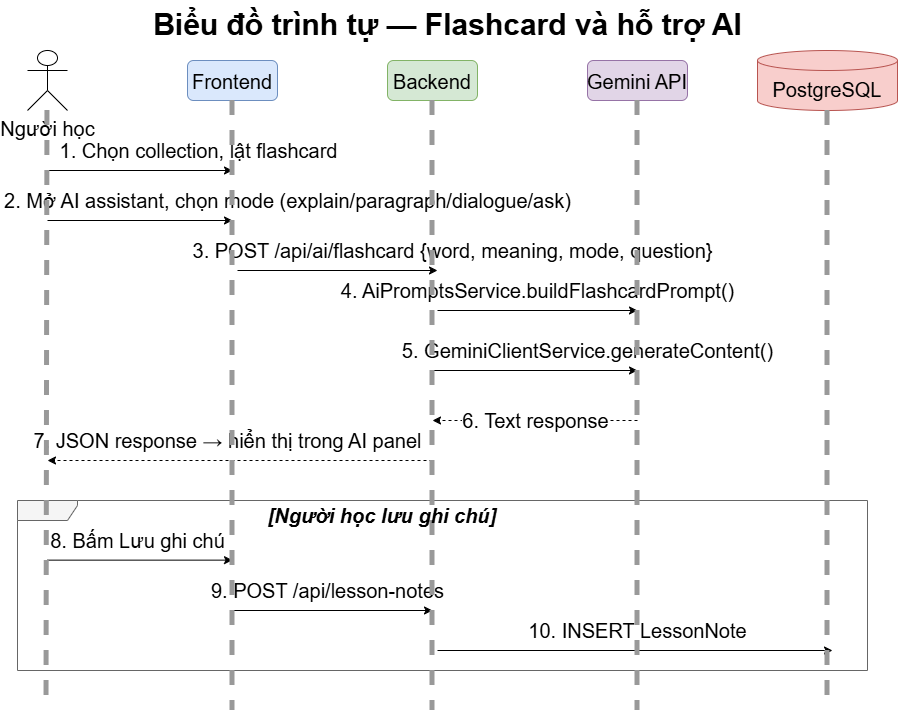

The diagram above was exported from draw.io. Its source (the exported page's mxGraphModel, read from the mxfile embedded in the PNG):
<mxGraphModel dx="1210" dy="728" grid="1" gridSize="10" guides="1" tooltips="1" connect="1" arrows="1" fold="1" page="1" pageScale="1" pageWidth="1300" pageHeight="850" math="0" shadow="0">
  <root>
    <mxCell id="0" />
    <mxCell id="1" parent="0" />
    <mxCell id="title" parent="1" style="text;html=1;strokeColor=none;fillColor=none;align=center;fontStyle=1;fontSize=30;" value="Biểu đồ trình tự — Flashcard và hỗ trợ AI" vertex="1">
      <mxGeometry height="30" width="500" x="210" y="10" as="geometry" />
    </mxCell>
    <mxCell id="a1" parent="1" style="shape=umlActor;verticalLabelPosition=bottom;verticalAlign=top;html=1;fontSize=20;" value="Người học" vertex="1">
      <mxGeometry height="60" width="40" x="40" y="60" as="geometry" />
    </mxCell>
    <mxCell id="a2" parent="1" style="rounded=1;fillColor=#dae8fc;strokeColor=#6c8ebf;fontSize=20;" value="Frontend" vertex="1">
      <mxGeometry height="40" width="90" x="200" y="70" as="geometry" />
    </mxCell>
    <mxCell id="a3" parent="1" style="rounded=1;fillColor=#d5e8d4;strokeColor=#82b366;fontSize=20;" value="Backend" vertex="1">
      <mxGeometry height="40" width="90" x="400" y="70" as="geometry" />
    </mxCell>
    <mxCell id="a4" parent="1" style="rounded=1;fillColor=#e1d5e7;strokeColor=#9673a6;fontSize=20;" value="Gemini API" vertex="1">
      <mxGeometry height="40" width="100" x="600" y="70" as="geometry" />
    </mxCell>
    <mxCell id="a5" parent="1" style="shape=cylinder3;fillColor=#f8cecc;strokeColor=#b85450;whiteSpace=wrap;html=1;boundedLbl=1;backgroundOutline=1;size=10;fontSize=20;" value="PostgreSQL" vertex="1">
      <mxGeometry height="60" width="140" x="770" y="60" as="geometry" />
    </mxCell>
    <mxCell id="m1" edge="1" parent="1" style="endArrow=classic;html=1;fontSize=20;" value="1. Chọn collection, lật flashcard">
      <mxGeometry relative="1" x="0.6216" y="20" as="geometry">
        <mxPoint x="1" as="offset" />
        <mxPoint x="60" y="180" as="sourcePoint" />
        <mxPoint x="245" y="180" as="targetPoint" />
      </mxGeometry>
    </mxCell>
    <mxCell id="m2" edge="1" parent="1" style="endArrow=classic;html=1;fontSize=20;" value="2. Mở AI assistant, chọn mode (explain/paragraph/dialogue/ask)">
      <mxGeometry relative="1" x="1" y="59" as="geometry">
        <mxPoint x="55" y="39" as="offset" />
        <mxPoint x="60" y="230" as="sourcePoint" />
        <mxPoint x="245" y="230" as="targetPoint" />
      </mxGeometry>
    </mxCell>
    <mxCell id="m3" edge="1" parent="1" style="endArrow=classic;html=1;fontSize=20;" value="3. POST /api/ai/flashcard {word, meaning, mode, question}">
      <mxGeometry relative="1" x="1" y="25" as="geometry">
        <mxPoint x="15" y="5" as="offset" />
        <mxPoint x="250" y="280" as="sourcePoint" />
        <mxPoint x="450" y="280" as="targetPoint" />
      </mxGeometry>
    </mxCell>
    <mxCell id="m4" edge="1" parent="1" style="endArrow=classic;html=1;strokeColor=#000000;fontSize=20;" value="4. AiPromptsService.buildFlashcardPrompt()">
      <mxGeometry relative="1" y="20" as="geometry">
        <mxPoint as="offset" />
        <mxPoint x="450" y="320" as="sourcePoint" />
        <mxPoint x="650" y="320" as="targetPoint" />
      </mxGeometry>
    </mxCell>
    <mxCell id="m5" edge="1" parent="1" style="endArrow=classic;html=1;fontSize=20;" value="5. GeminiClientService.generateContent()">
      <mxGeometry relative="1" x="0.5122" y="20" as="geometry">
        <mxPoint as="offset" />
        <mxPoint x="445" y="380" as="sourcePoint" />
        <mxPoint x="650" y="380" as="targetPoint" />
      </mxGeometry>
    </mxCell>
    <mxCell id="m6" edge="1" parent="1" style="endArrow=classic;html=1;dashed=1;fontSize=20;" value="6. Text response">
      <mxGeometry relative="1" as="geometry">
        <mxPoint x="650" y="430" as="sourcePoint" />
        <mxPoint x="445" y="430" as="targetPoint" />
      </mxGeometry>
    </mxCell>
    <mxCell id="m7" edge="1" parent="1" style="endArrow=classic;html=1;dashed=1;fontSize=20;" value="7. JSON response → hiển thị trong AI panel">
      <mxGeometry relative="1" x="0.0649" y="-20" as="geometry">
        <mxPoint as="offset" />
        <mxPoint x="445" y="470" as="sourcePoint" />
        <mxPoint x="60" y="470" as="targetPoint" />
      </mxGeometry>
    </mxCell>
    <mxCell id="opt" parent="1" style="shape=umlFrame;whiteSpace=wrap;html=1;width=60;height=20;fillColor=#f5f5f5;strokeColor=#666666;align=left;verticalAlign=top;spacingLeft=4;fontSize=20;" value="&lt;div style=&quot;line-height: 100%;&quot;&gt;&lt;br&gt;&lt;/div&gt;" vertex="1">
      <mxGeometry height="170" width="850" x="30" y="510" as="geometry" />
    </mxCell>
    <mxCell id="m8" edge="1" parent="1" style="endArrow=classic;html=1;fontSize=20;" value="8. Bấm Lưu ghi chú">
      <mxGeometry relative="1" x="-0.027" y="20" as="geometry">
        <mxPoint as="offset" />
        <mxPoint x="60" y="569.64" as="sourcePoint" />
        <mxPoint x="245" y="569.64" as="targetPoint" />
      </mxGeometry>
    </mxCell>
    <mxCell id="m9" edge="1" parent="1" style="endArrow=classic;html=1;fontSize=20;" value="9. POST /api/lesson-notes">
      <mxGeometry relative="1" x="-0.05" y="20" as="geometry">
        <mxPoint as="offset" />
        <mxPoint x="245" y="620" as="sourcePoint" />
        <mxPoint x="445" y="620" as="targetPoint" />
      </mxGeometry>
    </mxCell>
    <mxCell id="m10" edge="1" parent="1" style="endArrow=classic;html=1;fontSize=20;" value="10. INSERT LessonNote">
      <mxGeometry relative="1" x="0.0127" y="20" as="geometry">
        <mxPoint as="offset" />
        <mxPoint x="450" y="660" as="sourcePoint" />
        <mxPoint x="845" y="660" as="targetPoint" />
      </mxGeometry>
    </mxCell>
    <mxCell id="jq_cIloVXWQqYE8Axmzv-1" edge="1" parent="1" source="a1" style="endArrow=none;dashed=1;html=1;strokeColor=#999999;fontSize=20;strokeWidth=5;">
      <mxGeometry relative="1" as="geometry">
        <mxPoint x="59.23000000000002" y="160" as="sourcePoint" />
        <mxPoint x="59" y="720" as="targetPoint" />
      </mxGeometry>
    </mxCell>
    <mxCell id="jq_cIloVXWQqYE8Axmzv-2" edge="1" parent="1" source="a2" style="endArrow=none;dashed=1;html=1;strokeColor=#999999;fontSize=20;strokeWidth=5;exitX=0.5;exitY=1;exitDx=0;exitDy=0;">
      <mxGeometry relative="1" as="geometry">
        <mxPoint x="240" y="120" as="sourcePoint" />
        <mxPoint x="245" y="720" as="targetPoint" />
      </mxGeometry>
    </mxCell>
    <mxCell id="jq_cIloVXWQqYE8Axmzv-3" edge="1" parent="1" source="a3" style="endArrow=none;dashed=1;html=1;strokeColor=#999999;fontSize=20;strokeWidth=5;exitX=0.5;exitY=1;exitDx=0;exitDy=0;">
      <mxGeometry relative="1" as="geometry">
        <mxPoint x="440" y="110" as="sourcePoint" />
        <mxPoint x="445" y="720" as="targetPoint" />
      </mxGeometry>
    </mxCell>
    <mxCell id="jq_cIloVXWQqYE8Axmzv-4" edge="1" parent="1" source="a4" style="endArrow=none;dashed=1;html=1;strokeColor=#999999;fontSize=20;strokeWidth=5;exitX=0.5;exitY=1;exitDx=0;exitDy=0;">
      <mxGeometry relative="1" as="geometry">
        <mxPoint x="650" y="140" as="sourcePoint" />
        <mxPoint x="650" y="720" as="targetPoint" />
      </mxGeometry>
    </mxCell>
    <mxCell id="jq_cIloVXWQqYE8Axmzv-5" edge="1" parent="1" source="a5" style="endArrow=none;dashed=1;html=1;strokeColor=#999999;fontSize=20;strokeWidth=5;exitX=0.5;exitY=1;exitDx=0;exitDy=0;exitPerimeter=0;">
      <mxGeometry relative="1" as="geometry">
        <mxPoint x="840" y="140" as="sourcePoint" />
        <mxPoint x="840" y="720" as="targetPoint" />
      </mxGeometry>
    </mxCell>
    <mxCell id="jq_cIloVXWQqYE8Axmzv-9" parent="1" style="text;html=1;whiteSpace=wrap;strokeColor=none;fillColor=none;align=center;verticalAlign=middle;rounded=0;" value="&lt;b&gt;&lt;i&gt;&lt;font style=&quot;font-size: 20px;&quot;&gt;[Người học lưu ghi chú]&lt;/font&gt;&lt;/i&gt;&lt;/b&gt;" vertex="1">
      <mxGeometry height="30" width="270" x="260" y="510" as="geometry" />
    </mxCell>
  </root>
</mxGraphModel>